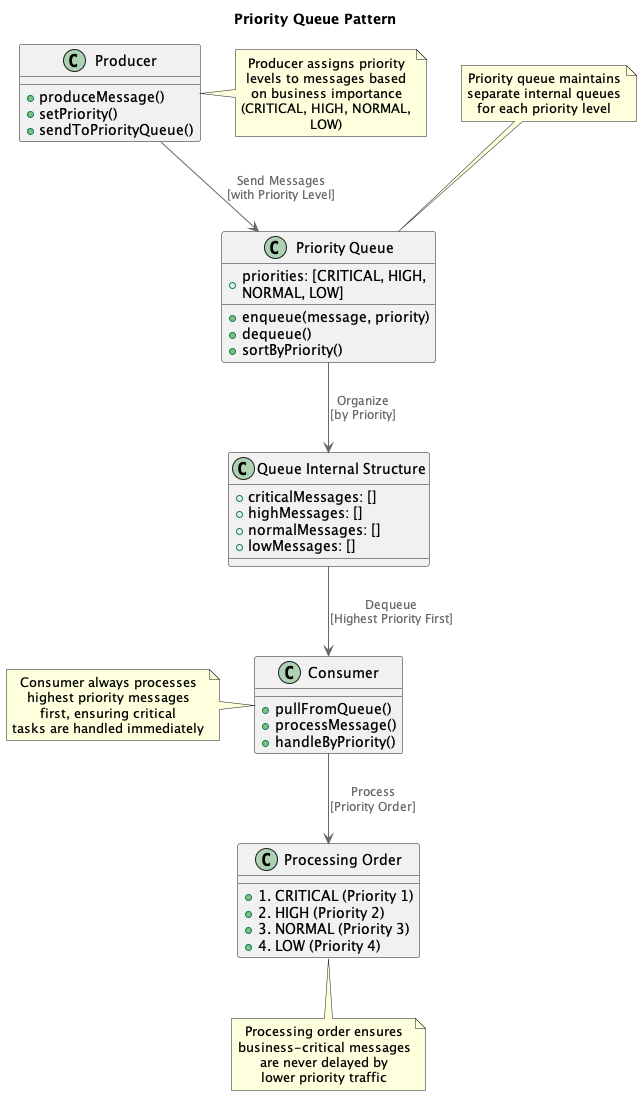

The diagram above was rendered by PlantUML. Its source (embedded in the PNG):
@startuml
!include https://raw.githubusercontent.com/plantuml-stdlib/C4-PlantUML/master/C4_Container.puml

title Priority Queue Pattern

!define RECTANGLE class

RECTANGLE Producer {
  + produceMessage()
  + setPriority()
  + sendToPriorityQueue()
}

RECTANGLE "Priority Queue" as PriorityQueue {
  + enqueue(message, priority)
  + dequeue()
  + sortByPriority()
  + priorities: [CRITICAL, HIGH, NORMAL, LOW]
}

RECTANGLE "Queue Internal Structure" as QueueStructure {
  + criticalMessages: []
  + highMessages: []
  + normalMessages: []
  + lowMessages: []
}

RECTANGLE Consumer {
  + pullFromQueue()
  + processMessage()
  + handleByPriority()
}

RECTANGLE "Processing Order" as ProcessingOrder {
  + 1. CRITICAL (Priority 1)
  + 2. HIGH (Priority 2)
  + 3. NORMAL (Priority 3)
  + 4. LOW (Priority 4)
}

Producer --> PriorityQueue : "Send Messages\n[with Priority Level]"
PriorityQueue --> QueueStructure : "Organize\n[by Priority]"
QueueStructure --> Consumer : "Dequeue\n[Highest Priority First]"
Consumer --> ProcessingOrder : "Process\n[Priority Order]"

note right of Producer
  Producer assigns priority
  levels to messages based
  on business importance
  (CRITICAL, HIGH, NORMAL, LOW)
end note

note top of PriorityQueue
  Priority queue maintains
  separate internal queues
  for each priority level
end note

note left of Consumer
  Consumer always processes
  highest priority messages
  first, ensuring critical
  tasks are handled immediately
end note

note bottom of ProcessingOrder
  Processing order ensures
  business-critical messages
  are never delayed by
  lower priority traffic
end note

@enduml